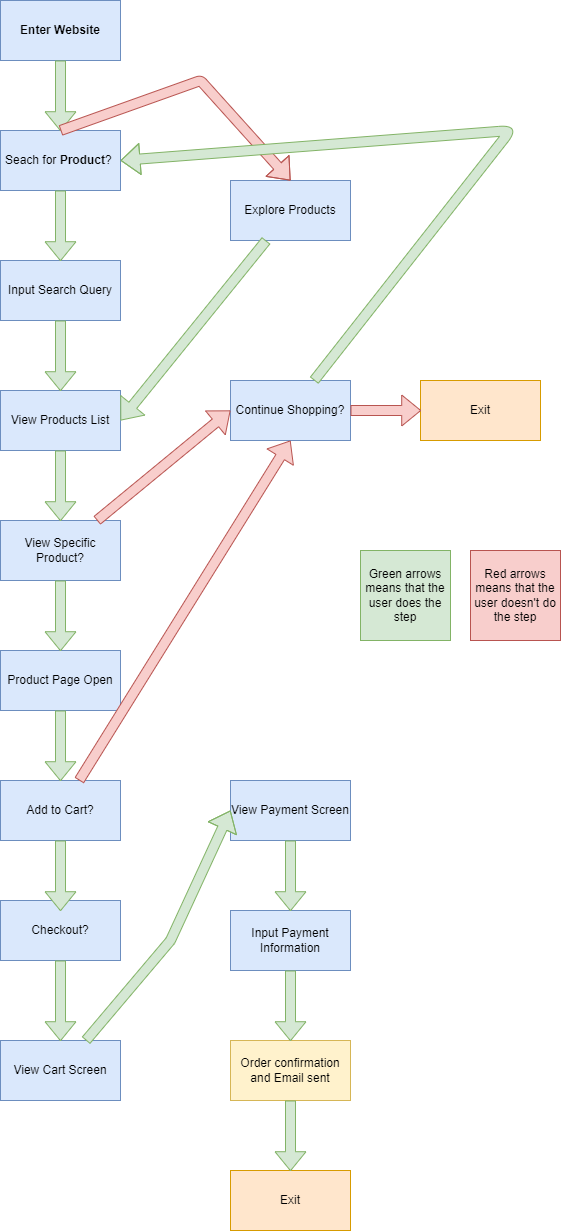

The diagram above was exported from draw.io. Its source (the exported page's mxGraphModel, read from the mxfile embedded in the PNG):
<mxGraphModel dx="893" dy="664" grid="1" gridSize="10" guides="0" tooltips="1" connect="1" arrows="1" fold="1" page="1" pageScale="1" pageWidth="850" pageHeight="1400" math="0" shadow="0">
  <root>
    <mxCell id="0" />
    <mxCell id="1" parent="0" />
    <mxCell id="2" value="&lt;b&gt;Enter Website&lt;/b&gt;" style="rounded=0;whiteSpace=wrap;html=1;fillColor=#dae8fc;strokeColor=#6c8ebf;" vertex="1" parent="1">
      <mxGeometry x="90" y="60" width="120" height="60" as="geometry" />
    </mxCell>
    <mxCell id="3" value="Seach for &lt;b&gt;Product&lt;/b&gt;?&amp;nbsp;" style="rounded=0;whiteSpace=wrap;html=1;fillColor=#dae8fc;strokeColor=#6c8ebf;" vertex="1" parent="1">
      <mxGeometry x="90" y="190" width="120" height="60" as="geometry" />
    </mxCell>
    <mxCell id="4" value="Input Search Query" style="rounded=0;whiteSpace=wrap;html=1;fillColor=#dae8fc;strokeColor=#6c8ebf;" vertex="1" parent="1">
      <mxGeometry x="90" y="320" width="120" height="60" as="geometry" />
    </mxCell>
    <mxCell id="5" value="View Products List" style="rounded=0;whiteSpace=wrap;html=1;fillColor=#dae8fc;strokeColor=#6c8ebf;" vertex="1" parent="1">
      <mxGeometry x="90" y="450" width="120" height="60" as="geometry" />
    </mxCell>
    <mxCell id="6" value="View Specific Product?" style="rounded=0;whiteSpace=wrap;html=1;fillColor=#dae8fc;strokeColor=#6c8ebf;" vertex="1" parent="1">
      <mxGeometry x="90" y="580" width="120" height="60" as="geometry" />
    </mxCell>
    <mxCell id="7" value="Product Page Open" style="rounded=0;whiteSpace=wrap;html=1;fillColor=#dae8fc;strokeColor=#6c8ebf;" vertex="1" parent="1">
      <mxGeometry x="90" y="710" width="120" height="60" as="geometry" />
    </mxCell>
    <mxCell id="8" value="Add to Cart?" style="rounded=0;whiteSpace=wrap;html=1;fillColor=#dae8fc;strokeColor=#6c8ebf;" vertex="1" parent="1">
      <mxGeometry x="90" y="840" width="120" height="60" as="geometry" />
    </mxCell>
    <mxCell id="9" value="Checkout?" style="rounded=0;whiteSpace=wrap;html=1;fillColor=#dae8fc;strokeColor=#6c8ebf;" vertex="1" parent="1">
      <mxGeometry x="90" y="960" width="120" height="60" as="geometry" />
    </mxCell>
    <mxCell id="26" value="" style="shape=flexArrow;endArrow=classic;html=1;fillColor=#d5e8d4;strokeColor=#82b366;" edge="1" parent="1" source="2">
      <mxGeometry width="50" height="50" relative="1" as="geometry">
        <mxPoint x="150" y="170" as="sourcePoint" />
        <mxPoint x="150" y="190.71067811865476" as="targetPoint" />
      </mxGeometry>
    </mxCell>
    <mxCell id="27" value="" style="shape=flexArrow;endArrow=classic;html=1;fillColor=#d5e8d4;strokeColor=#82b366;" edge="1" parent="1" source="3">
      <mxGeometry width="50" height="50" relative="1" as="geometry">
        <mxPoint x="150" y="300" as="sourcePoint" />
        <mxPoint x="150" y="320.71067811865476" as="targetPoint" />
      </mxGeometry>
    </mxCell>
    <mxCell id="29" value="" style="shape=flexArrow;endArrow=classic;html=1;fillColor=#d5e8d4;strokeColor=#82b366;" edge="1" parent="1" source="4">
      <mxGeometry width="50" height="50" relative="1" as="geometry">
        <mxPoint x="150" y="430" as="sourcePoint" />
        <mxPoint x="150" y="450.71067811865476" as="targetPoint" />
      </mxGeometry>
    </mxCell>
    <mxCell id="31" value="" style="shape=flexArrow;endArrow=classic;html=1;fillColor=#d5e8d4;strokeColor=#82b366;" edge="1" parent="1" source="5">
      <mxGeometry width="50" height="50" relative="1" as="geometry">
        <mxPoint x="150" y="560" as="sourcePoint" />
        <mxPoint x="150" y="580.7106781186548" as="targetPoint" />
      </mxGeometry>
    </mxCell>
    <mxCell id="33" value="" style="shape=flexArrow;endArrow=classic;html=1;fillColor=#d5e8d4;strokeColor=#82b366;" edge="1" parent="1" source="6">
      <mxGeometry width="50" height="50" relative="1" as="geometry">
        <mxPoint x="150" y="690" as="sourcePoint" />
        <mxPoint x="150" y="710.7106781186548" as="targetPoint" />
      </mxGeometry>
    </mxCell>
    <mxCell id="34" value="" style="shape=flexArrow;endArrow=classic;html=1;fillColor=#d5e8d4;strokeColor=#82b366;" edge="1" parent="1" source="7">
      <mxGeometry width="50" height="50" relative="1" as="geometry">
        <mxPoint x="150" y="820" as="sourcePoint" />
        <mxPoint x="150" y="840.7106781186548" as="targetPoint" />
      </mxGeometry>
    </mxCell>
    <mxCell id="36" value="" style="shape=flexArrow;endArrow=classic;html=1;fillColor=#d5e8d4;strokeColor=#82b366;" edge="1" parent="1" source="8">
      <mxGeometry width="50" height="50" relative="1" as="geometry">
        <mxPoint x="150" y="950" as="sourcePoint" />
        <mxPoint x="150" y="970.7106781186548" as="targetPoint" />
      </mxGeometry>
    </mxCell>
    <mxCell id="37" value="Explore Products" style="rounded=0;whiteSpace=wrap;html=1;fillColor=#dae8fc;strokeColor=#6c8ebf;" vertex="1" parent="1">
      <mxGeometry x="320" y="240" width="120" height="60" as="geometry" />
    </mxCell>
    <mxCell id="39" value="" style="shape=flexArrow;endArrow=classic;html=1;entryX=0.5;entryY=0;entryDx=0;entryDy=0;fillColor=#f8cecc;strokeColor=#b85450;exitX=0.5;exitY=0;exitDx=0;exitDy=0;" edge="1" parent="1" source="3" target="37">
      <mxGeometry width="50" height="50" relative="1" as="geometry">
        <mxPoint x="210" y="140" as="sourcePoint" />
        <mxPoint x="280.71067811865476" y="90" as="targetPoint" />
        <Array as="points">
          <mxPoint x="290" y="140" />
        </Array>
      </mxGeometry>
    </mxCell>
    <mxCell id="40" value="" style="shape=flexArrow;endArrow=classic;html=1;entryX=1;entryY=0.5;entryDx=0;entryDy=0;fillColor=#d5e8d4;strokeColor=#82b366;" edge="1" parent="1" source="37" target="5">
      <mxGeometry width="50" height="50" relative="1" as="geometry">
        <mxPoint x="380" y="350" as="sourcePoint" />
        <mxPoint x="380" y="370.71067811865476" as="targetPoint" />
      </mxGeometry>
    </mxCell>
    <mxCell id="42" value="Continue Shopping?" style="rounded=0;whiteSpace=wrap;html=1;fillColor=#dae8fc;strokeColor=#6c8ebf;" vertex="1" parent="1">
      <mxGeometry x="320" y="440" width="120" height="60" as="geometry" />
    </mxCell>
    <mxCell id="43" value="" style="shape=flexArrow;endArrow=classic;html=1;entryX=0;entryY=0.5;entryDx=0;entryDy=0;fillColor=#f8cecc;strokeColor=#b85450;" edge="1" parent="1" source="6" target="42">
      <mxGeometry width="50" height="50" relative="1" as="geometry">
        <mxPoint x="210" y="660" as="sourcePoint" />
        <mxPoint x="280" y="610" as="targetPoint" />
      </mxGeometry>
    </mxCell>
    <mxCell id="44" value="" style="shape=flexArrow;endArrow=classic;html=1;entryX=1;entryY=0.5;entryDx=0;entryDy=0;fillColor=#d5e8d4;strokeColor=#82b366;" edge="1" parent="1" source="42" target="3">
      <mxGeometry width="50" height="50" relative="1" as="geometry">
        <mxPoint x="440" y="520" as="sourcePoint" />
        <mxPoint x="580" y="270" as="targetPoint" />
        <Array as="points">
          <mxPoint x="600" y="190" />
        </Array>
      </mxGeometry>
    </mxCell>
    <mxCell id="45" value="" style="shape=flexArrow;endArrow=classic;html=1;entryX=0.5;entryY=1;entryDx=0;entryDy=0;fillColor=#f8cecc;strokeColor=#b85450;" edge="1" parent="1" source="8" target="42">
      <mxGeometry width="50" height="50" relative="1" as="geometry">
        <mxPoint x="210" y="920" as="sourcePoint" />
        <mxPoint x="280.71067811865476" y="870" as="targetPoint" />
      </mxGeometry>
    </mxCell>
    <mxCell id="47" value="View Cart Screen" style="rounded=0;whiteSpace=wrap;html=1;fillColor=#dae8fc;strokeColor=#6c8ebf;" vertex="1" parent="1">
      <mxGeometry x="90" y="1100" width="120" height="60" as="geometry" />
    </mxCell>
    <mxCell id="48" value="Exit" style="rounded=0;whiteSpace=wrap;html=1;fillColor=#ffe6cc;strokeColor=#d79b00;" vertex="1" parent="1">
      <mxGeometry x="510" y="440" width="120" height="60" as="geometry" />
    </mxCell>
    <mxCell id="50" value="" style="shape=flexArrow;endArrow=classic;html=1;fillColor=#f8cecc;strokeColor=#b85450;" edge="1" parent="1" source="42">
      <mxGeometry width="50" height="50" relative="1" as="geometry">
        <mxPoint x="440" y="520" as="sourcePoint" />
        <mxPoint x="510.71067811865476" y="470" as="targetPoint" />
      </mxGeometry>
    </mxCell>
    <mxCell id="52" value="" style="shape=flexArrow;endArrow=classic;html=1;fillColor=#d5e8d4;strokeColor=#82b366;" edge="1" parent="1" source="9">
      <mxGeometry width="50" height="50" relative="1" as="geometry">
        <mxPoint x="150" y="1080" as="sourcePoint" />
        <mxPoint x="150" y="1100.7106781186549" as="targetPoint" />
      </mxGeometry>
    </mxCell>
    <mxCell id="55" value="View Payment Screen" style="rounded=0;whiteSpace=wrap;html=1;fillColor=#dae8fc;strokeColor=#6c8ebf;" vertex="1" parent="1">
      <mxGeometry x="320" y="840" width="120" height="60" as="geometry" />
    </mxCell>
    <mxCell id="56" value="" style="shape=flexArrow;endArrow=classic;html=1;entryX=0;entryY=0.5;entryDx=0;entryDy=0;fillColor=#d5e8d4;strokeColor=#82b366;" edge="1" parent="1" source="47" target="55">
      <mxGeometry width="50" height="50" relative="1" as="geometry">
        <mxPoint x="210" y="1180" as="sourcePoint" />
        <mxPoint x="280.71067811865476" y="1130" as="targetPoint" />
        <Array as="points">
          <mxPoint x="260" y="1000" />
        </Array>
      </mxGeometry>
    </mxCell>
    <mxCell id="57" value="Input Payment Information" style="rounded=0;whiteSpace=wrap;html=1;fillColor=#dae8fc;strokeColor=#6c8ebf;" vertex="1" parent="1">
      <mxGeometry x="320" y="970" width="120" height="60" as="geometry" />
    </mxCell>
    <mxCell id="58" value="" style="shape=flexArrow;endArrow=classic;html=1;fillColor=#d5e8d4;strokeColor=#82b366;" edge="1" parent="1" source="55">
      <mxGeometry width="50" height="50" relative="1" as="geometry">
        <mxPoint x="380" y="950" as="sourcePoint" />
        <mxPoint x="380" y="970.7106781186548" as="targetPoint" />
      </mxGeometry>
    </mxCell>
    <mxCell id="60" value="Order confirmation and Email sent" style="rounded=0;whiteSpace=wrap;html=1;fillColor=#fff2cc;strokeColor=#d6b656;" vertex="1" parent="1">
      <mxGeometry x="320" y="1100" width="120" height="60" as="geometry" />
    </mxCell>
    <mxCell id="62" value="" style="shape=flexArrow;endArrow=classic;html=1;fillColor=#d5e8d4;strokeColor=#82b366;" edge="1" parent="1" source="57">
      <mxGeometry width="50" height="50" relative="1" as="geometry">
        <mxPoint x="380" y="1080" as="sourcePoint" />
        <mxPoint x="380" y="1100.7106781186549" as="targetPoint" />
      </mxGeometry>
    </mxCell>
    <mxCell id="64" value="Green arrows means that the user does the step" style="whiteSpace=wrap;html=1;aspect=fixed;fillColor=#d5e8d4;strokeColor=#82b366;" vertex="1" parent="1">
      <mxGeometry x="450" y="610" width="90" height="90" as="geometry" />
    </mxCell>
    <mxCell id="65" value="Red arrows means that the user doesn't do the step" style="whiteSpace=wrap;html=1;aspect=fixed;fillColor=#f8cecc;strokeColor=#b85450;" vertex="1" parent="1">
      <mxGeometry x="560" y="610" width="90" height="90" as="geometry" />
    </mxCell>
    <mxCell id="66" value="Exit" style="rounded=0;whiteSpace=wrap;html=1;fillColor=#ffe6cc;strokeColor=#d79b00;" vertex="1" parent="1">
      <mxGeometry x="320" y="1230" width="120" height="60" as="geometry" />
    </mxCell>
    <mxCell id="67" value="" style="shape=flexArrow;endArrow=classic;html=1;fillColor=#d5e8d4;strokeColor=#82b366;" edge="1" parent="1" source="60">
      <mxGeometry width="50" height="50" relative="1" as="geometry">
        <mxPoint x="380" y="1210" as="sourcePoint" />
        <mxPoint x="380" y="1230.7106781186549" as="targetPoint" />
      </mxGeometry>
    </mxCell>
  </root>
</mxGraphModel>